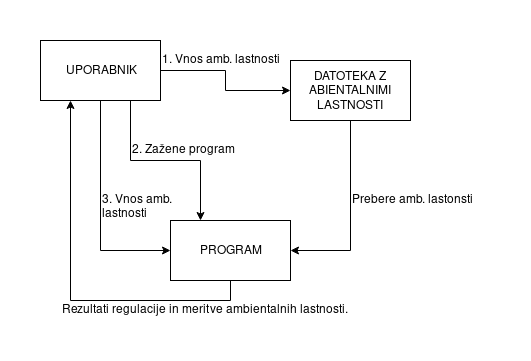

The diagram above was exported from draw.io. Its source (the exported page's mxGraphModel, read from the mxfile embedded in the PNG):
<mxGraphModel dx="619" dy="366" grid="1" gridSize="10" guides="1" tooltips="1" connect="1" arrows="1" fold="1" page="1" pageScale="1" pageWidth="850" pageHeight="1100" math="0" shadow="0">
  <root>
    <mxCell id="0" />
    <mxCell id="1" parent="0" />
    <mxCell id="NmsJguATljVsVHRE2NyY-3" style="edgeStyle=orthogonalEdgeStyle;rounded=0;orthogonalLoop=1;jettySize=auto;html=1;exitX=1;exitY=0.5;exitDx=0;exitDy=0;entryX=0;entryY=0.5;entryDx=0;entryDy=0;" edge="1" parent="1" source="NmsJguATljVsVHRE2NyY-1" target="NmsJguATljVsVHRE2NyY-2">
      <mxGeometry relative="1" as="geometry" />
    </mxCell>
    <mxCell id="NmsJguATljVsVHRE2NyY-8" style="edgeStyle=orthogonalEdgeStyle;rounded=0;orthogonalLoop=1;jettySize=auto;html=1;exitX=0.75;exitY=1;exitDx=0;exitDy=0;entryX=0.25;entryY=0;entryDx=0;entryDy=0;" edge="1" parent="1" source="NmsJguATljVsVHRE2NyY-1" target="NmsJguATljVsVHRE2NyY-5">
      <mxGeometry relative="1" as="geometry" />
    </mxCell>
    <mxCell id="NmsJguATljVsVHRE2NyY-10" style="edgeStyle=orthogonalEdgeStyle;rounded=0;orthogonalLoop=1;jettySize=auto;html=1;exitX=0.5;exitY=1;exitDx=0;exitDy=0;entryX=0;entryY=0.5;entryDx=0;entryDy=0;" edge="1" parent="1" source="NmsJguATljVsVHRE2NyY-1" target="NmsJguATljVsVHRE2NyY-5">
      <mxGeometry relative="1" as="geometry">
        <mxPoint x="80" y="200" as="targetPoint" />
      </mxGeometry>
    </mxCell>
    <mxCell id="NmsJguATljVsVHRE2NyY-1" value="UPORABNIK" style="rounded=0;whiteSpace=wrap;html=1;" vertex="1" parent="1">
      <mxGeometry x="20" y="20" width="120" height="60" as="geometry" />
    </mxCell>
    <mxCell id="NmsJguATljVsVHRE2NyY-6" style="edgeStyle=orthogonalEdgeStyle;rounded=0;orthogonalLoop=1;jettySize=auto;html=1;entryX=1;entryY=0.5;entryDx=0;entryDy=0;" edge="1" parent="1" source="NmsJguATljVsVHRE2NyY-2" target="NmsJguATljVsVHRE2NyY-5">
      <mxGeometry relative="1" as="geometry" />
    </mxCell>
    <mxCell id="NmsJguATljVsVHRE2NyY-2" value="&lt;div&gt;DATOTEKA Z&lt;/div&gt;&lt;div&gt;ABIENTALNIMI &lt;br&gt;&lt;/div&gt;&lt;div&gt;LASTNOSTI&lt;br&gt;&lt;/div&gt;" style="rounded=0;whiteSpace=wrap;html=1;" vertex="1" parent="1">
      <mxGeometry x="270" y="40" width="120" height="60" as="geometry" />
    </mxCell>
    <mxCell id="NmsJguATljVsVHRE2NyY-4" value="1. Vnos amb. lastnosti" style="text;html=1;resizable=0;points=[];autosize=1;align=left;verticalAlign=top;spacingTop=-4;" vertex="1" parent="1">
      <mxGeometry x="140" y="30" width="130" height="20" as="geometry" />
    </mxCell>
    <mxCell id="NmsJguATljVsVHRE2NyY-14" style="edgeStyle=orthogonalEdgeStyle;rounded=0;orthogonalLoop=1;jettySize=auto;html=1;exitX=0.5;exitY=1;exitDx=0;exitDy=0;entryX=0.25;entryY=1;entryDx=0;entryDy=0;" edge="1" parent="1" source="NmsJguATljVsVHRE2NyY-5" target="NmsJguATljVsVHRE2NyY-1">
      <mxGeometry relative="1" as="geometry" />
    </mxCell>
    <mxCell id="NmsJguATljVsVHRE2NyY-5" value="PROGRAM" style="rounded=0;whiteSpace=wrap;html=1;" vertex="1" parent="1">
      <mxGeometry x="150" y="200" width="120" height="60" as="geometry" />
    </mxCell>
    <mxCell id="NmsJguATljVsVHRE2NyY-7" value="Prebere amb. lastonsti" style="text;html=1;resizable=0;points=[];autosize=1;align=left;verticalAlign=top;spacingTop=-4;" vertex="1" parent="1">
      <mxGeometry x="330" y="170" width="140" height="20" as="geometry" />
    </mxCell>
    <mxCell id="NmsJguATljVsVHRE2NyY-9" value="&lt;div&gt;2. Zažene program&lt;/div&gt;" style="text;html=1;resizable=0;points=[];autosize=1;align=left;verticalAlign=top;spacingTop=-4;" vertex="1" parent="1">
      <mxGeometry x="110" y="120" width="120" height="20" as="geometry" />
    </mxCell>
    <mxCell id="NmsJguATljVsVHRE2NyY-11" value="&lt;div&gt;3. Vnos amb.&lt;/div&gt;&lt;div&gt;lastnosti&lt;br&gt;&lt;/div&gt;" style="text;html=1;resizable=0;points=[];autosize=1;align=left;verticalAlign=top;spacingTop=-4;" vertex="1" parent="1">
      <mxGeometry x="80" y="170" width="90" height="30" as="geometry" />
    </mxCell>
    <mxCell id="NmsJguATljVsVHRE2NyY-15" value="Rezultati regulacije in meritve ambientalnih lastnosti." style="text;html=1;resizable=0;points=[];autosize=1;align=left;verticalAlign=top;spacingTop=-4;" vertex="1" parent="1">
      <mxGeometry x="40" y="280" width="290" height="20" as="geometry" />
    </mxCell>
  </root>
</mxGraphModel>